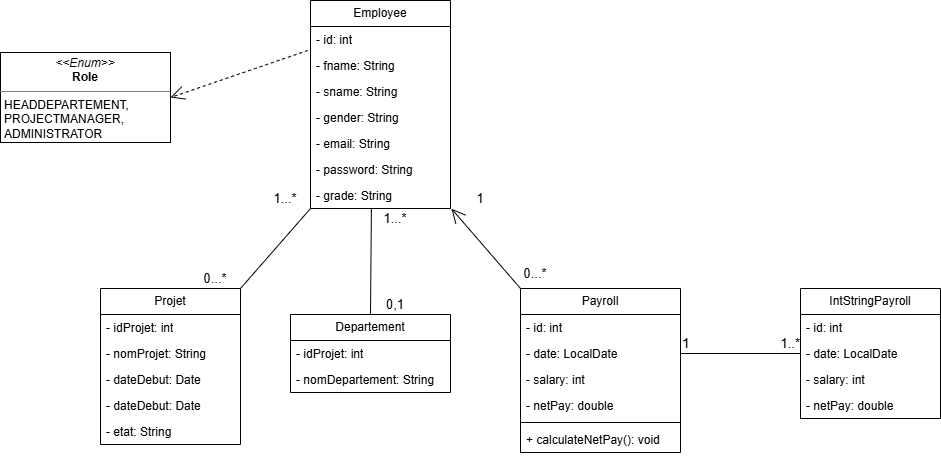

The diagram above was exported from draw.io. Its source (the exported page's mxGraphModel, read from the mxfile embedded in the PNG):
<mxGraphModel dx="1892" dy="1764" grid="1" gridSize="10" guides="1" tooltips="1" connect="1" arrows="1" fold="1" page="1" pageScale="1" pageWidth="850" pageHeight="1100" math="0" shadow="0">
  <root>
    <mxCell id="0" />
    <mxCell id="1" parent="0" />
    <mxCell id="8hbsHZcuAV-aj0mG_bMQ-1" parent="1" style="swimlane;fontStyle=0;childLayout=stackLayout;horizontal=1;startSize=26;fillColor=none;horizontalStack=0;resizeParent=1;resizeParentMax=0;resizeLast=0;collapsible=1;marginBottom=0;whiteSpace=wrap;html=1;" value="Projet" vertex="1">
      <mxGeometry height="156" width="140" x="-10" y="90" as="geometry" />
    </mxCell>
    <mxCell id="8hbsHZcuAV-aj0mG_bMQ-2" parent="8hbsHZcuAV-aj0mG_bMQ-1" style="text;strokeColor=none;fillColor=none;align=left;verticalAlign=top;spacingLeft=4;spacingRight=4;overflow=hidden;rotatable=0;points=[[0,0.5],[1,0.5]];portConstraint=eastwest;whiteSpace=wrap;html=1;" value="- idProjet: int" vertex="1">
      <mxGeometry height="26" width="140" y="26" as="geometry" />
    </mxCell>
    <mxCell id="8hbsHZcuAV-aj0mG_bMQ-3" parent="8hbsHZcuAV-aj0mG_bMQ-1" style="text;strokeColor=none;fillColor=none;align=left;verticalAlign=top;spacingLeft=4;spacingRight=4;overflow=hidden;rotatable=0;points=[[0,0.5],[1,0.5]];portConstraint=eastwest;whiteSpace=wrap;html=1;" value="- nomProjet: String" vertex="1">
      <mxGeometry height="26" width="140" y="52" as="geometry" />
    </mxCell>
    <mxCell id="8hbsHZcuAV-aj0mG_bMQ-4" parent="8hbsHZcuAV-aj0mG_bMQ-1" style="text;strokeColor=none;fillColor=none;align=left;verticalAlign=top;spacingLeft=4;spacingRight=4;overflow=hidden;rotatable=0;points=[[0,0.5],[1,0.5]];portConstraint=eastwest;whiteSpace=wrap;html=1;" value="- dateDebut: Date" vertex="1">
      <mxGeometry height="26" width="140" y="78" as="geometry" />
    </mxCell>
    <mxCell id="8hbsHZcuAV-aj0mG_bMQ-17" parent="8hbsHZcuAV-aj0mG_bMQ-1" style="text;strokeColor=none;fillColor=none;align=left;verticalAlign=top;spacingLeft=4;spacingRight=4;overflow=hidden;rotatable=0;points=[[0,0.5],[1,0.5]];portConstraint=eastwest;whiteSpace=wrap;html=1;" value="- dateDebut: Date" vertex="1">
      <mxGeometry height="26" width="140" y="104" as="geometry" />
    </mxCell>
    <mxCell id="8hbsHZcuAV-aj0mG_bMQ-18" parent="8hbsHZcuAV-aj0mG_bMQ-1" style="text;strokeColor=none;fillColor=none;align=left;verticalAlign=top;spacingLeft=4;spacingRight=4;overflow=hidden;rotatable=0;points=[[0,0.5],[1,0.5]];portConstraint=eastwest;whiteSpace=wrap;html=1;" value="- etat: String" vertex="1">
      <mxGeometry height="26" width="140" y="130" as="geometry" />
    </mxCell>
    <mxCell id="8hbsHZcuAV-aj0mG_bMQ-5" parent="1" style="swimlane;fontStyle=0;childLayout=stackLayout;horizontal=1;startSize=26;fillColor=none;horizontalStack=0;resizeParent=1;resizeParentMax=0;resizeLast=0;collapsible=1;marginBottom=0;whiteSpace=wrap;html=1;" value="Payroll" vertex="1">
      <mxGeometry height="164" width="160" x="410" y="90" as="geometry">
        <mxRectangle height="30" width="80" x="430" y="90" as="alternateBounds" />
      </mxGeometry>
    </mxCell>
    <mxCell id="8hbsHZcuAV-aj0mG_bMQ-6" parent="8hbsHZcuAV-aj0mG_bMQ-5" style="text;strokeColor=none;fillColor=none;align=left;verticalAlign=top;spacingLeft=4;spacingRight=4;overflow=hidden;rotatable=0;points=[[0,0.5],[1,0.5]];portConstraint=eastwest;whiteSpace=wrap;html=1;" value="- id: int" vertex="1">
      <mxGeometry height="26" width="160" y="26" as="geometry" />
    </mxCell>
    <mxCell id="8hbsHZcuAV-aj0mG_bMQ-8" parent="8hbsHZcuAV-aj0mG_bMQ-5" style="text;strokeColor=none;fillColor=none;align=left;verticalAlign=top;spacingLeft=4;spacingRight=4;overflow=hidden;rotatable=0;points=[[0,0.5],[1,0.5]];portConstraint=eastwest;whiteSpace=wrap;html=1;" value="- date: LocalDate" vertex="1">
      <mxGeometry height="26" width="160" y="52" as="geometry" />
    </mxCell>
    <mxCell id="8hbsHZcuAV-aj0mG_bMQ-25" parent="8hbsHZcuAV-aj0mG_bMQ-5" style="text;strokeColor=none;fillColor=none;align=left;verticalAlign=top;spacingLeft=4;spacingRight=4;overflow=hidden;rotatable=0;points=[[0,0.5],[1,0.5]];portConstraint=eastwest;whiteSpace=wrap;html=1;" value="- salary: int" vertex="1">
      <mxGeometry height="26" width="160" y="78" as="geometry" />
    </mxCell>
    <mxCell id="8hbsHZcuAV-aj0mG_bMQ-26" parent="8hbsHZcuAV-aj0mG_bMQ-5" style="text;strokeColor=none;fillColor=none;align=left;verticalAlign=top;spacingLeft=4;spacingRight=4;overflow=hidden;rotatable=0;points=[[0,0.5],[1,0.5]];portConstraint=eastwest;whiteSpace=wrap;html=1;" value="- netPay: double" vertex="1">
      <mxGeometry height="26" width="160" y="104" as="geometry" />
    </mxCell>
    <mxCell id="8hbsHZcuAV-aj0mG_bMQ-44" parent="8hbsHZcuAV-aj0mG_bMQ-5" style="line;strokeWidth=1;fillColor=none;align=left;verticalAlign=middle;spacingTop=-1;spacingLeft=3;spacingRight=3;rotatable=0;labelPosition=right;points=[];portConstraint=eastwest;strokeColor=inherit;" value="" vertex="1">
      <mxGeometry height="8" width="160" y="130" as="geometry" />
    </mxCell>
    <mxCell id="8hbsHZcuAV-aj0mG_bMQ-45" parent="8hbsHZcuAV-aj0mG_bMQ-5" style="text;strokeColor=none;fillColor=none;align=left;verticalAlign=top;spacingLeft=4;spacingRight=4;overflow=hidden;rotatable=0;points=[[0,0.5],[1,0.5]];portConstraint=eastwest;whiteSpace=wrap;html=1;" value="+ calculateNetPay(): void" vertex="1">
      <mxGeometry height="26" width="160" y="138" as="geometry" />
    </mxCell>
    <mxCell id="8hbsHZcuAV-aj0mG_bMQ-13" parent="1" style="swimlane;fontStyle=0;childLayout=stackLayout;horizontal=1;startSize=26;fillColor=none;horizontalStack=0;resizeParent=1;resizeParentMax=0;resizeLast=0;collapsible=1;marginBottom=0;whiteSpace=wrap;html=1;" value="Employee" vertex="1">
      <mxGeometry height="208" width="140" x="200" y="-198" as="geometry" />
    </mxCell>
    <mxCell id="8hbsHZcuAV-aj0mG_bMQ-14" parent="8hbsHZcuAV-aj0mG_bMQ-13" style="text;strokeColor=none;fillColor=none;align=left;verticalAlign=top;spacingLeft=4;spacingRight=4;overflow=hidden;rotatable=0;points=[[0,0.5],[1,0.5]];portConstraint=eastwest;whiteSpace=wrap;html=1;" value="- id: int" vertex="1">
      <mxGeometry height="26" width="140" y="26" as="geometry" />
    </mxCell>
    <mxCell id="8hbsHZcuAV-aj0mG_bMQ-15" parent="8hbsHZcuAV-aj0mG_bMQ-13" style="text;strokeColor=none;fillColor=none;align=left;verticalAlign=top;spacingLeft=4;spacingRight=4;overflow=hidden;rotatable=0;points=[[0,0.5],[1,0.5]];portConstraint=eastwest;whiteSpace=wrap;html=1;" value="- fname: String" vertex="1">
      <mxGeometry height="26" width="140" y="52" as="geometry" />
    </mxCell>
    <mxCell id="8hbsHZcuAV-aj0mG_bMQ-16" parent="8hbsHZcuAV-aj0mG_bMQ-13" style="text;strokeColor=none;fillColor=none;align=left;verticalAlign=top;spacingLeft=4;spacingRight=4;overflow=hidden;rotatable=0;points=[[0,0.5],[1,0.5]];portConstraint=eastwest;whiteSpace=wrap;html=1;" value="- sname: String" vertex="1">
      <mxGeometry height="26" width="140" y="78" as="geometry" />
    </mxCell>
    <mxCell id="8hbsHZcuAV-aj0mG_bMQ-56" parent="8hbsHZcuAV-aj0mG_bMQ-13" style="text;strokeColor=none;fillColor=none;align=left;verticalAlign=top;spacingLeft=4;spacingRight=4;overflow=hidden;rotatable=0;points=[[0,0.5],[1,0.5]];portConstraint=eastwest;whiteSpace=wrap;html=1;" value="- gender: String" vertex="1">
      <mxGeometry height="26" width="140" y="104" as="geometry" />
    </mxCell>
    <mxCell id="8hbsHZcuAV-aj0mG_bMQ-57" parent="8hbsHZcuAV-aj0mG_bMQ-13" style="text;strokeColor=none;fillColor=none;align=left;verticalAlign=top;spacingLeft=4;spacingRight=4;overflow=hidden;rotatable=0;points=[[0,0.5],[1,0.5]];portConstraint=eastwest;whiteSpace=wrap;html=1;" value="- email: String" vertex="1">
      <mxGeometry height="26" width="140" y="130" as="geometry" />
    </mxCell>
    <mxCell id="8hbsHZcuAV-aj0mG_bMQ-58" parent="8hbsHZcuAV-aj0mG_bMQ-13" style="text;strokeColor=none;fillColor=none;align=left;verticalAlign=top;spacingLeft=4;spacingRight=4;overflow=hidden;rotatable=0;points=[[0,0.5],[1,0.5]];portConstraint=eastwest;whiteSpace=wrap;html=1;" value="- password: String" vertex="1">
      <mxGeometry height="26" width="140" y="156" as="geometry" />
    </mxCell>
    <mxCell id="8hbsHZcuAV-aj0mG_bMQ-59" parent="8hbsHZcuAV-aj0mG_bMQ-13" style="text;strokeColor=none;fillColor=none;align=left;verticalAlign=top;spacingLeft=4;spacingRight=4;overflow=hidden;rotatable=0;points=[[0,0.5],[1,0.5]];portConstraint=eastwest;whiteSpace=wrap;html=1;" value="- grade: String" vertex="1">
      <mxGeometry height="26" width="140" y="182" as="geometry" />
    </mxCell>
    <mxCell id="8hbsHZcuAV-aj0mG_bMQ-24" parent="1" style="verticalAlign=top;align=left;overflow=fill;html=1;whiteSpace=wrap;" value="&lt;p style=&quot;margin:0px;margin-top:4px;text-align:center;&quot;&gt;&lt;i&gt;&amp;lt;&amp;lt;Enum&amp;gt;&amp;gt;&lt;/i&gt;&lt;br&gt;&lt;b&gt;Role&lt;/b&gt;&lt;/p&gt;&lt;hr size=&quot;1&quot; style=&quot;border-style:solid;&quot;&gt;&lt;p style=&quot;margin:0px;margin-left:4px;&quot;&gt;HEADDEPARTEMENT,&lt;/p&gt;&lt;p style=&quot;margin:0px;margin-left:4px;&quot;&gt;PROJECTMANAGER,&lt;/p&gt;&lt;p style=&quot;margin:0px;margin-left:4px;&quot;&gt;ADMINISTRATOR&lt;/p&gt;" vertex="1">
      <mxGeometry height="90" width="170" x="-110" y="-146" as="geometry" />
    </mxCell>
    <mxCell id="8hbsHZcuAV-aj0mG_bMQ-27" edge="1" parent="1" source="8hbsHZcuAV-aj0mG_bMQ-5" style="endArrow=open;endFill=1;endSize=12;html=1;rounded=0;fontSize=12;curved=1;exitX=0;exitY=0;exitDx=0;exitDy=0;entryX=1.007;entryY=1.008;entryDx=0;entryDy=0;entryPerimeter=0;" target="8hbsHZcuAV-aj0mG_bMQ-59" value="">
      <mxGeometry relative="1" width="160" as="geometry">
        <mxPoint x="280" y="90" as="sourcePoint" />
        <mxPoint x="370" y="100" as="targetPoint" />
      </mxGeometry>
    </mxCell>
    <mxCell id="8hbsHZcuAV-aj0mG_bMQ-28" parent="1" style="text;html=1;whiteSpace=wrap;strokeColor=none;fillColor=none;align=center;verticalAlign=middle;rounded=0;fontSize=13;" value="0...*" vertex="1">
      <mxGeometry height="30" width="60" x="395" y="60" as="geometry" />
    </mxCell>
    <mxCell id="8hbsHZcuAV-aj0mG_bMQ-29" parent="1" style="text;html=1;whiteSpace=wrap;strokeColor=none;fillColor=none;align=center;verticalAlign=middle;rounded=0;fontSize=13;" value="1" vertex="1">
      <mxGeometry height="20" width="50" x="345" y="-10" as="geometry" />
    </mxCell>
    <mxCell id="8hbsHZcuAV-aj0mG_bMQ-30" parent="1" style="swimlane;fontStyle=0;childLayout=stackLayout;horizontal=1;startSize=26;fillColor=none;horizontalStack=0;resizeParent=1;resizeParentMax=0;resizeLast=0;collapsible=1;marginBottom=0;whiteSpace=wrap;html=1;" value="IntStringPayroll" vertex="1">
      <mxGeometry height="130" width="140" x="690" y="90" as="geometry">
        <mxRectangle height="30" width="80" x="430" y="90" as="alternateBounds" />
      </mxGeometry>
    </mxCell>
    <mxCell id="8hbsHZcuAV-aj0mG_bMQ-31" parent="8hbsHZcuAV-aj0mG_bMQ-30" style="text;strokeColor=none;fillColor=none;align=left;verticalAlign=top;spacingLeft=4;spacingRight=4;overflow=hidden;rotatable=0;points=[[0,0.5],[1,0.5]];portConstraint=eastwest;whiteSpace=wrap;html=1;" value="- id: int" vertex="1">
      <mxGeometry height="26" width="140" y="26" as="geometry" />
    </mxCell>
    <mxCell id="8hbsHZcuAV-aj0mG_bMQ-32" parent="8hbsHZcuAV-aj0mG_bMQ-30" style="text;strokeColor=none;fillColor=none;align=left;verticalAlign=top;spacingLeft=4;spacingRight=4;overflow=hidden;rotatable=0;points=[[0,0.5],[1,0.5]];portConstraint=eastwest;whiteSpace=wrap;html=1;" value="- date: LocalDate" vertex="1">
      <mxGeometry height="26" width="140" y="52" as="geometry" />
    </mxCell>
    <mxCell id="8hbsHZcuAV-aj0mG_bMQ-33" parent="8hbsHZcuAV-aj0mG_bMQ-30" style="text;strokeColor=none;fillColor=none;align=left;verticalAlign=top;spacingLeft=4;spacingRight=4;overflow=hidden;rotatable=0;points=[[0,0.5],[1,0.5]];portConstraint=eastwest;whiteSpace=wrap;html=1;" value="- salary: int" vertex="1">
      <mxGeometry height="26" width="140" y="78" as="geometry" />
    </mxCell>
    <mxCell id="8hbsHZcuAV-aj0mG_bMQ-34" parent="8hbsHZcuAV-aj0mG_bMQ-30" style="text;strokeColor=none;fillColor=none;align=left;verticalAlign=top;spacingLeft=4;spacingRight=4;overflow=hidden;rotatable=0;points=[[0,0.5],[1,0.5]];portConstraint=eastwest;whiteSpace=wrap;html=1;" value="- netPay: double" vertex="1">
      <mxGeometry height="26" width="140" y="104" as="geometry" />
    </mxCell>
    <mxCell id="8hbsHZcuAV-aj0mG_bMQ-36" edge="1" parent="1" source="8hbsHZcuAV-aj0mG_bMQ-8" style="endArrow=none;html=1;edgeStyle=orthogonalEdgeStyle;rounded=0;fontSize=12;startSize=8;endSize=8;curved=1;exitX=1;exitY=0.5;exitDx=0;exitDy=0;entryX=0;entryY=0.5;entryDx=0;entryDy=0;" target="8hbsHZcuAV-aj0mG_bMQ-32" value="">
      <mxGeometry relative="1" as="geometry">
        <mxPoint x="600" y="90" as="sourcePoint" />
        <mxPoint x="760" y="90" as="targetPoint" />
      </mxGeometry>
    </mxCell>
    <mxCell id="8hbsHZcuAV-aj0mG_bMQ-37" connectable="0" parent="8hbsHZcuAV-aj0mG_bMQ-36" style="edgeLabel;resizable=0;html=1;align=left;verticalAlign=bottom;fontSize=14;" value="1" vertex="1">
      <mxGeometry relative="1" x="-1" as="geometry" />
    </mxCell>
    <mxCell id="8hbsHZcuAV-aj0mG_bMQ-38" connectable="0" parent="8hbsHZcuAV-aj0mG_bMQ-36" style="edgeLabel;resizable=0;html=1;align=right;verticalAlign=bottom;fontSize=13;" value="1..*" vertex="1">
      <mxGeometry relative="1" x="1" as="geometry" />
    </mxCell>
    <mxCell id="8hbsHZcuAV-aj0mG_bMQ-40" edge="1" parent="1" source="8hbsHZcuAV-aj0mG_bMQ-15" style="endArrow=open;endSize=12;dashed=1;html=1;rounded=0;fontSize=12;curved=1;entryX=1;entryY=0.5;entryDx=0;entryDy=0;exitX=-0.02;exitY=-0.077;exitDx=0;exitDy=0;exitPerimeter=0;" target="8hbsHZcuAV-aj0mG_bMQ-24" value="">
      <mxGeometry relative="1" width="160" as="geometry">
        <mxPoint x="70" y="90" as="sourcePoint" />
        <mxPoint x="230" y="90" as="targetPoint" />
      </mxGeometry>
    </mxCell>
    <mxCell id="8hbsHZcuAV-aj0mG_bMQ-46" parent="1" style="swimlane;fontStyle=0;childLayout=stackLayout;horizontal=1;startSize=26;fillColor=none;horizontalStack=0;resizeParent=1;resizeParentMax=0;resizeLast=0;collapsible=1;marginBottom=0;whiteSpace=wrap;html=1;" value="&lt;span style=&quot;text-align: left;&quot;&gt;Departement&lt;/span&gt;" vertex="1">
      <mxGeometry height="78" width="160" x="180" y="116" as="geometry" />
    </mxCell>
    <mxCell id="8hbsHZcuAV-aj0mG_bMQ-47" parent="8hbsHZcuAV-aj0mG_bMQ-46" style="text;strokeColor=none;fillColor=none;align=left;verticalAlign=top;spacingLeft=4;spacingRight=4;overflow=hidden;rotatable=0;points=[[0,0.5],[1,0.5]];portConstraint=eastwest;whiteSpace=wrap;html=1;" value="- idProjet: int" vertex="1">
      <mxGeometry height="26" width="160" y="26" as="geometry" />
    </mxCell>
    <mxCell id="8hbsHZcuAV-aj0mG_bMQ-48" parent="8hbsHZcuAV-aj0mG_bMQ-46" style="text;strokeColor=none;fillColor=none;align=left;verticalAlign=top;spacingLeft=4;spacingRight=4;overflow=hidden;rotatable=0;points=[[0,0.5],[1,0.5]];portConstraint=eastwest;whiteSpace=wrap;html=1;" value="- nomDepartement: String" vertex="1">
      <mxGeometry height="26" width="160" y="52" as="geometry" />
    </mxCell>
    <mxCell id="8hbsHZcuAV-aj0mG_bMQ-60" edge="1" parent="1" source="8hbsHZcuAV-aj0mG_bMQ-59" style="endArrow=none;html=1;edgeStyle=orthogonalEdgeStyle;rounded=0;fontSize=12;startSize=8;endSize=8;curved=0;entryX=0.5;entryY=0;entryDx=0;entryDy=0;exitX=0.435;exitY=1.136;exitDx=0;exitDy=0;exitPerimeter=0;" target="8hbsHZcuAV-aj0mG_bMQ-46" value="">
      <mxGeometry relative="1" as="geometry">
        <Array as="points">
          <mxPoint x="260" y="11" />
        </Array>
        <mxPoint x="350" y="130" as="sourcePoint" />
        <mxPoint x="510" y="130" as="targetPoint" />
      </mxGeometry>
    </mxCell>
    <mxCell id="8hbsHZcuAV-aj0mG_bMQ-65" parent="1" style="text;html=1;whiteSpace=wrap;strokeColor=none;fillColor=none;align=center;verticalAlign=middle;rounded=0;fontSize=13;" value="0,1" vertex="1">
      <mxGeometry height="20" width="50" x="260" y="96" as="geometry" />
    </mxCell>
    <mxCell id="8hbsHZcuAV-aj0mG_bMQ-66" parent="1" style="text;html=1;whiteSpace=wrap;strokeColor=none;fillColor=none;align=center;verticalAlign=middle;rounded=0;fontSize=13;" value="1...*" vertex="1">
      <mxGeometry height="20" width="50" x="260" y="10" as="geometry" />
    </mxCell>
    <mxCell id="8hbsHZcuAV-aj0mG_bMQ-67" parent="1" style="text;html=1;whiteSpace=wrap;strokeColor=none;fillColor=none;align=center;verticalAlign=middle;rounded=0;fontSize=13;" value="0...*" vertex="1">
      <mxGeometry height="20" width="50" x="80" y="70" as="geometry" />
    </mxCell>
    <mxCell id="8hbsHZcuAV-aj0mG_bMQ-68" parent="1" style="text;html=1;whiteSpace=wrap;strokeColor=none;fillColor=none;align=center;verticalAlign=middle;rounded=0;fontSize=13;" value="1...*" vertex="1">
      <mxGeometry height="20" width="50" x="150" y="-10" as="geometry" />
    </mxCell>
    <mxCell id="U0CKV3xvUR7yCocU1foN-2" edge="1" parent="1" source="8hbsHZcuAV-aj0mG_bMQ-68" style="endArrow=none;html=1;rounded=0;fontSize=12;startSize=8;endSize=8;entryX=1;entryY=1;entryDx=0;entryDy=0;exitX=1;exitY=1;exitDx=0;exitDy=0;" target="8hbsHZcuAV-aj0mG_bMQ-67" value="">
      <mxGeometry relative="1" as="geometry">
        <mxPoint x="211" y="33" as="sourcePoint" />
        <mxPoint x="210" y="135" as="targetPoint" />
      </mxGeometry>
    </mxCell>
  </root>
</mxGraphModel>